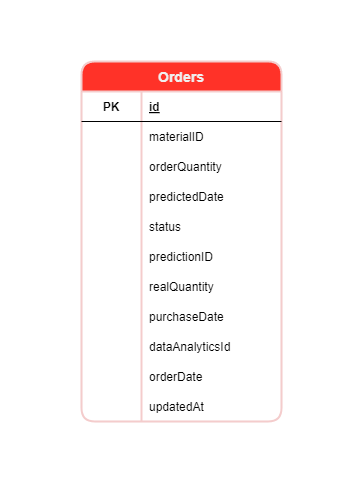

The diagram above was exported from draw.io. Its source (the exported page's mxGraphModel, read from the mxfile embedded in the PNG):
<mxGraphModel dx="164" dy="457" grid="1" gridSize="10" guides="1" tooltips="1" connect="1" arrows="1" fold="1" page="1" pageScale="1" pageWidth="827" pageHeight="1169" math="0" shadow="0">
  <root>
    <mxCell id="0" />
    <mxCell id="1" parent="0" />
    <mxCell id="3" value="Orders" style="shape=table;startSize=30;container=1;collapsible=1;childLayout=tableLayout;fixedRows=1;rowLines=0;fontStyle=1;align=center;resizeLast=1;fillColor=#FF3228;strokeColor=#F4CCCC;fontColor=#F0F0F0;rounded=1;fontSize=14;strokeWidth=2;" parent="1" vertex="1">
      <mxGeometry x="960" y="260" width="200" height="360" as="geometry">
        <mxRectangle x="955" y="270" width="80" height="30" as="alternateBounds" />
      </mxGeometry>
    </mxCell>
    <mxCell id="7" value="" style="shape=tableRow;horizontal=0;startSize=0;swimlaneHead=0;swimlaneBody=0;fillColor=none;collapsible=0;dropTarget=0;points=[[0,0.5],[1,0.5]];portConstraint=eastwest;top=0;left=0;right=0;bottom=1;" parent="3" vertex="1">
      <mxGeometry y="30" width="200" height="30" as="geometry" />
    </mxCell>
    <mxCell id="8" value="PK" style="shape=partialRectangle;connectable=0;fillColor=none;top=0;left=0;bottom=0;right=0;fontStyle=1;overflow=hidden;" parent="7" vertex="1">
      <mxGeometry width="60" height="30" as="geometry">
        <mxRectangle width="60" height="30" as="alternateBounds" />
      </mxGeometry>
    </mxCell>
    <mxCell id="9" value="id" style="shape=partialRectangle;connectable=0;fillColor=none;top=0;left=0;bottom=0;right=0;align=left;spacingLeft=6;fontStyle=5;overflow=hidden;" parent="7" vertex="1">
      <mxGeometry x="60" width="140" height="30" as="geometry">
        <mxRectangle width="140" height="30" as="alternateBounds" />
      </mxGeometry>
    </mxCell>
    <mxCell id="10" value="" style="shape=tableRow;horizontal=0;startSize=0;swimlaneHead=0;swimlaneBody=0;fillColor=none;collapsible=0;dropTarget=0;points=[[0,0.5],[1,0.5]];portConstraint=eastwest;top=0;left=0;right=0;bottom=0;" parent="3" vertex="1">
      <mxGeometry y="60" width="200" height="30" as="geometry" />
    </mxCell>
    <mxCell id="11" value="" style="shape=partialRectangle;connectable=0;fillColor=none;top=0;left=0;bottom=0;right=0;editable=1;overflow=hidden;" parent="10" vertex="1">
      <mxGeometry width="60" height="30" as="geometry">
        <mxRectangle width="60" height="30" as="alternateBounds" />
      </mxGeometry>
    </mxCell>
    <mxCell id="12" value="materialID" style="shape=partialRectangle;connectable=0;fillColor=none;top=0;left=0;bottom=0;right=0;align=left;spacingLeft=6;overflow=hidden;" parent="10" vertex="1">
      <mxGeometry x="60" width="140" height="30" as="geometry">
        <mxRectangle width="140" height="30" as="alternateBounds" />
      </mxGeometry>
    </mxCell>
    <mxCell id="13" value="" style="shape=tableRow;horizontal=0;startSize=0;swimlaneHead=0;swimlaneBody=0;fillColor=none;collapsible=0;dropTarget=0;points=[[0,0.5],[1,0.5]];portConstraint=eastwest;top=0;left=0;right=0;bottom=0;" parent="3" vertex="1">
      <mxGeometry y="90" width="200" height="30" as="geometry" />
    </mxCell>
    <mxCell id="14" value="" style="shape=partialRectangle;connectable=0;fillColor=none;top=0;left=0;bottom=0;right=0;editable=1;overflow=hidden;" parent="13" vertex="1">
      <mxGeometry width="60" height="30" as="geometry">
        <mxRectangle width="60" height="30" as="alternateBounds" />
      </mxGeometry>
    </mxCell>
    <mxCell id="15" value="orderQuantity" style="shape=partialRectangle;connectable=0;fillColor=none;top=0;left=0;bottom=0;right=0;align=left;spacingLeft=6;overflow=hidden;" parent="13" vertex="1">
      <mxGeometry x="60" width="140" height="30" as="geometry">
        <mxRectangle width="140" height="30" as="alternateBounds" />
      </mxGeometry>
    </mxCell>
    <mxCell id="16" value="" style="shape=tableRow;horizontal=0;startSize=0;swimlaneHead=0;swimlaneBody=0;fillColor=none;collapsible=0;dropTarget=0;points=[[0,0.5],[1,0.5]];portConstraint=eastwest;top=0;left=0;right=0;bottom=0;" parent="3" vertex="1">
      <mxGeometry y="120" width="200" height="30" as="geometry" />
    </mxCell>
    <mxCell id="17" value="" style="shape=partialRectangle;connectable=0;fillColor=none;top=0;left=0;bottom=0;right=0;editable=1;overflow=hidden;" parent="16" vertex="1">
      <mxGeometry width="60" height="30" as="geometry">
        <mxRectangle width="60" height="30" as="alternateBounds" />
      </mxGeometry>
    </mxCell>
    <mxCell id="18" value="predictedDate" style="shape=partialRectangle;connectable=0;fillColor=none;top=0;left=0;bottom=0;right=0;align=left;spacingLeft=6;overflow=hidden;" parent="16" vertex="1">
      <mxGeometry x="60" width="140" height="30" as="geometry">
        <mxRectangle width="140" height="30" as="alternateBounds" />
      </mxGeometry>
    </mxCell>
    <mxCell id="20" value="" style="shape=tableRow;horizontal=0;startSize=0;swimlaneHead=0;swimlaneBody=0;fillColor=none;collapsible=0;dropTarget=0;points=[[0,0.5],[1,0.5]];portConstraint=eastwest;top=0;left=0;right=0;bottom=0;" parent="3" vertex="1">
      <mxGeometry y="150" width="200" height="30" as="geometry" />
    </mxCell>
    <mxCell id="21" value="" style="shape=partialRectangle;connectable=0;fillColor=none;top=0;left=0;bottom=0;right=0;editable=1;overflow=hidden;" parent="20" vertex="1">
      <mxGeometry width="60" height="30" as="geometry">
        <mxRectangle width="60" height="30" as="alternateBounds" />
      </mxGeometry>
    </mxCell>
    <mxCell id="22" value="status" style="shape=partialRectangle;connectable=0;fillColor=none;top=0;left=0;bottom=0;right=0;align=left;spacingLeft=6;overflow=hidden;" parent="20" vertex="1">
      <mxGeometry x="60" width="140" height="30" as="geometry">
        <mxRectangle width="140" height="30" as="alternateBounds" />
      </mxGeometry>
    </mxCell>
    <mxCell id="23" value="" style="shape=tableRow;horizontal=0;startSize=0;swimlaneHead=0;swimlaneBody=0;fillColor=none;collapsible=0;dropTarget=0;points=[[0,0.5],[1,0.5]];portConstraint=eastwest;top=0;left=0;right=0;bottom=0;" parent="3" vertex="1">
      <mxGeometry y="180" width="200" height="30" as="geometry" />
    </mxCell>
    <mxCell id="24" value="" style="shape=partialRectangle;connectable=0;fillColor=none;top=0;left=0;bottom=0;right=0;editable=1;overflow=hidden;" parent="23" vertex="1">
      <mxGeometry width="60" height="30" as="geometry">
        <mxRectangle width="60" height="30" as="alternateBounds" />
      </mxGeometry>
    </mxCell>
    <mxCell id="25" value="predictionID" style="shape=partialRectangle;connectable=0;fillColor=none;top=0;left=0;bottom=0;right=0;align=left;spacingLeft=6;overflow=hidden;" parent="23" vertex="1">
      <mxGeometry x="60" width="140" height="30" as="geometry">
        <mxRectangle width="140" height="30" as="alternateBounds" />
      </mxGeometry>
    </mxCell>
    <mxCell id="26" value="" style="shape=tableRow;horizontal=0;startSize=0;swimlaneHead=0;swimlaneBody=0;fillColor=none;collapsible=0;dropTarget=0;points=[[0,0.5],[1,0.5]];portConstraint=eastwest;top=0;left=0;right=0;bottom=0;" parent="3" vertex="1">
      <mxGeometry y="210" width="200" height="30" as="geometry" />
    </mxCell>
    <mxCell id="27" value="" style="shape=partialRectangle;connectable=0;fillColor=none;top=0;left=0;bottom=0;right=0;editable=1;overflow=hidden;" parent="26" vertex="1">
      <mxGeometry width="60" height="30" as="geometry">
        <mxRectangle width="60" height="30" as="alternateBounds" />
      </mxGeometry>
    </mxCell>
    <mxCell id="28" value="realQuantity" style="shape=partialRectangle;connectable=0;fillColor=none;top=0;left=0;bottom=0;right=0;align=left;spacingLeft=6;overflow=hidden;" parent="26" vertex="1">
      <mxGeometry x="60" width="140" height="30" as="geometry">
        <mxRectangle width="140" height="30" as="alternateBounds" />
      </mxGeometry>
    </mxCell>
    <mxCell id="29" value="" style="shape=tableRow;horizontal=0;startSize=0;swimlaneHead=0;swimlaneBody=0;fillColor=none;collapsible=0;dropTarget=0;points=[[0,0.5],[1,0.5]];portConstraint=eastwest;top=0;left=0;right=0;bottom=0;" parent="3" vertex="1">
      <mxGeometry y="240" width="200" height="30" as="geometry" />
    </mxCell>
    <mxCell id="30" value="" style="shape=partialRectangle;connectable=0;fillColor=none;top=0;left=0;bottom=0;right=0;editable=1;overflow=hidden;" parent="29" vertex="1">
      <mxGeometry width="60" height="30" as="geometry">
        <mxRectangle width="60" height="30" as="alternateBounds" />
      </mxGeometry>
    </mxCell>
    <mxCell id="31" value="purchaseDate" style="shape=partialRectangle;connectable=0;fillColor=none;top=0;left=0;bottom=0;right=0;align=left;spacingLeft=6;overflow=hidden;" parent="29" vertex="1">
      <mxGeometry x="60" width="140" height="30" as="geometry">
        <mxRectangle width="140" height="30" as="alternateBounds" />
      </mxGeometry>
    </mxCell>
    <mxCell id="60" value="" style="shape=tableRow;horizontal=0;startSize=0;swimlaneHead=0;swimlaneBody=0;fillColor=none;collapsible=0;dropTarget=0;points=[[0,0.5],[1,0.5]];portConstraint=eastwest;top=0;left=0;right=0;bottom=0;" parent="3" vertex="1">
      <mxGeometry y="270" width="200" height="30" as="geometry" />
    </mxCell>
    <mxCell id="61" value="" style="shape=partialRectangle;connectable=0;fillColor=none;top=0;left=0;bottom=0;right=0;editable=1;overflow=hidden;" parent="60" vertex="1">
      <mxGeometry width="60" height="30" as="geometry">
        <mxRectangle width="60" height="30" as="alternateBounds" />
      </mxGeometry>
    </mxCell>
    <mxCell id="62" value="dataAnalyticsId" style="shape=partialRectangle;connectable=0;fillColor=none;top=0;left=0;bottom=0;right=0;align=left;spacingLeft=6;overflow=hidden;" parent="60" vertex="1">
      <mxGeometry x="60" width="140" height="30" as="geometry">
        <mxRectangle width="140" height="30" as="alternateBounds" />
      </mxGeometry>
    </mxCell>
    <mxCell id="86" value="" style="shape=tableRow;horizontal=0;startSize=0;swimlaneHead=0;swimlaneBody=0;fillColor=none;collapsible=0;dropTarget=0;points=[[0,0.5],[1,0.5]];portConstraint=eastwest;top=0;left=0;right=0;bottom=0;" vertex="1" parent="3">
      <mxGeometry y="300" width="200" height="30" as="geometry" />
    </mxCell>
    <mxCell id="87" value="" style="shape=partialRectangle;connectable=0;fillColor=none;top=0;left=0;bottom=0;right=0;editable=1;overflow=hidden;" vertex="1" parent="86">
      <mxGeometry width="60" height="30" as="geometry">
        <mxRectangle width="60" height="30" as="alternateBounds" />
      </mxGeometry>
    </mxCell>
    <mxCell id="88" value="orderDate" style="shape=partialRectangle;connectable=0;fillColor=none;top=0;left=0;bottom=0;right=0;align=left;spacingLeft=6;overflow=hidden;" vertex="1" parent="86">
      <mxGeometry x="60" width="140" height="30" as="geometry">
        <mxRectangle width="140" height="30" as="alternateBounds" />
      </mxGeometry>
    </mxCell>
    <mxCell id="63" value="" style="shape=tableRow;horizontal=0;startSize=0;swimlaneHead=0;swimlaneBody=0;fillColor=none;collapsible=0;dropTarget=0;points=[[0,0.5],[1,0.5]];portConstraint=eastwest;top=0;left=0;right=0;bottom=0;" parent="3" vertex="1">
      <mxGeometry y="330" width="200" height="30" as="geometry" />
    </mxCell>
    <mxCell id="64" value="" style="shape=partialRectangle;connectable=0;fillColor=none;top=0;left=0;bottom=0;right=0;editable=1;overflow=hidden;" parent="63" vertex="1">
      <mxGeometry width="60" height="30" as="geometry">
        <mxRectangle width="60" height="30" as="alternateBounds" />
      </mxGeometry>
    </mxCell>
    <mxCell id="65" value="updatedAt" style="shape=partialRectangle;connectable=0;fillColor=none;top=0;left=0;bottom=0;right=0;align=left;spacingLeft=6;overflow=hidden;" parent="63" vertex="1">
      <mxGeometry x="60" width="140" height="30" as="geometry">
        <mxRectangle width="140" height="30" as="alternateBounds" />
      </mxGeometry>
    </mxCell>
    <mxCell id="81" value="&amp;nbsp;" style="text;html=1;strokeColor=none;fillColor=none;align=center;verticalAlign=middle;whiteSpace=wrap;rounded=0;strokeWidth=2;fontSize=14;fontColor=#F0F0F0;" parent="1" vertex="1">
      <mxGeometry x="880" y="200" width="20" height="30" as="geometry" />
    </mxCell>
    <mxCell id="82" value="&amp;nbsp;" style="text;html=1;strokeColor=none;fillColor=none;align=center;verticalAlign=middle;whiteSpace=wrap;rounded=0;strokeWidth=2;fontSize=14;fontColor=#F0F0F0;" parent="1" vertex="1">
      <mxGeometry x="1221" y="650" width="20" height="30" as="geometry" />
    </mxCell>
  </root>
</mxGraphModel>